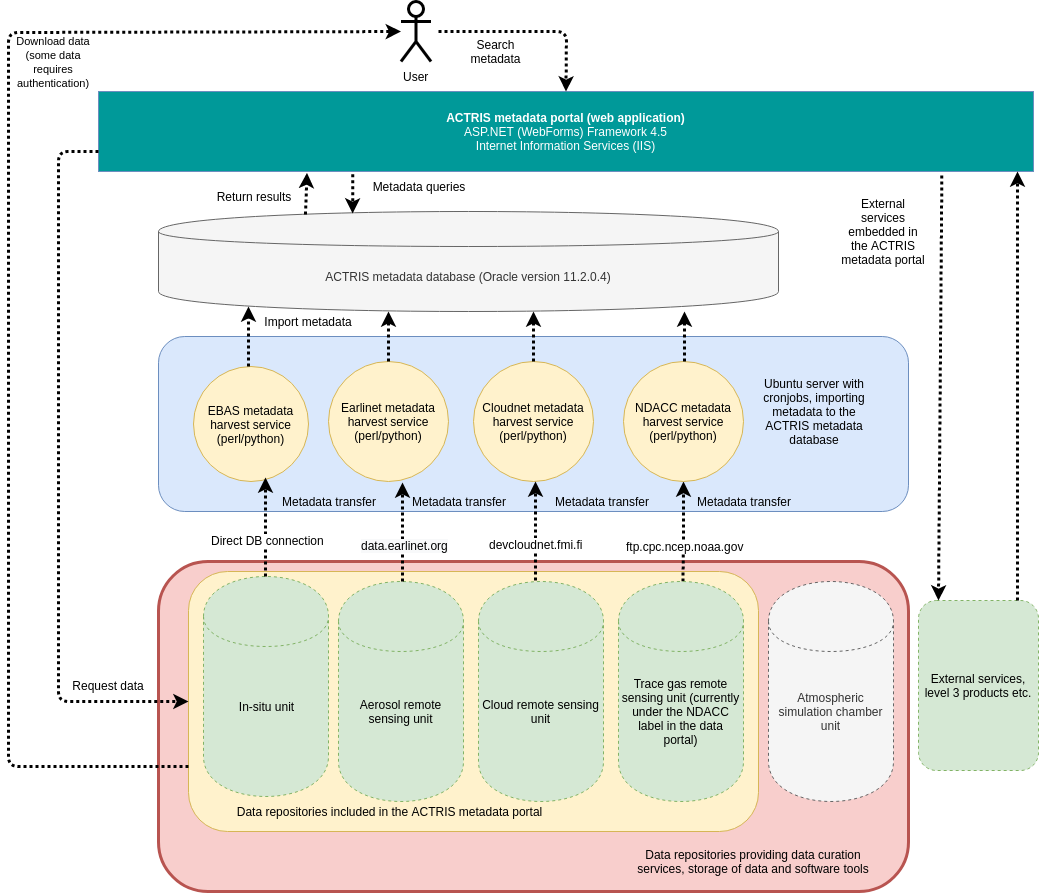

The diagram above was exported from draw.io. Its source (the exported page's mxGraphModel, read from the mxfile embedded in the PNG):
<mxGraphModel dx="2193" dy="776" grid="1" gridSize="10" guides="1" tooltips="1" connect="1" arrows="1" fold="1" page="1" pageScale="1" pageWidth="850" pageHeight="1100" math="0" shadow="0">
  <root>
    <mxCell id="0" />
    <mxCell id="1" parent="0" />
    <mxCell id="gM0IFux__4lC4pHZKV9x-3" value="" style="rounded=1;whiteSpace=wrap;html=1;strokeWidth=3;fillColor=#f8cecc;strokeColor=#b85450;" vertex="1" parent="1">
      <mxGeometry x="-120" y="1300" width="750" height="330" as="geometry" />
    </mxCell>
    <mxCell id="rr-qJCRrebX6lpl5mbhR-17" value="" style="rounded=1;whiteSpace=wrap;html=1;fillColor=#dae8fc;strokeColor=#6c8ebf;" parent="1" vertex="1">
      <mxGeometry x="-120" y="1075" width="750" height="175" as="geometry" />
    </mxCell>
    <mxCell id="wIHYnV0raj18oLiZnMky-29" value="" style="rounded=1;whiteSpace=wrap;html=1;fillColor=#fff2cc;strokeColor=#d6b656;" parent="1" vertex="1">
      <mxGeometry x="-90" y="1310" width="570" height="260" as="geometry" />
    </mxCell>
    <mxCell id="-fXwk7xyY05IvL3SSEA5-1" value="In-situ unit" style="shape=cylinder;whiteSpace=wrap;html=1;boundedLbl=1;backgroundOutline=1;dashed=1;fillColor=#d5e8d4;strokeColor=#82b366;" parent="1" vertex="1">
      <mxGeometry x="-75" y="1315" width="125" height="220" as="geometry" />
    </mxCell>
    <mxCell id="KXyPFfYa3okAYoHgz53I-30" value="External services, level 3 products etc." style="rounded=1;whiteSpace=wrap;html=1;dashed=1;fillColor=#d5e8d4;strokeColor=#82b366;" parent="1" vertex="1">
      <mxGeometry x="640" y="1339" width="120" height="170" as="geometry" />
    </mxCell>
    <mxCell id="fQbFadkFKDf8UMaC7BL6-2" value="&lt;font color=&quot;#ffffff&quot;&gt;&lt;b&gt;ACTRIS metadata portal (web application)&lt;/b&gt;&lt;br&gt;&lt;/font&gt;&lt;div&gt;&lt;font color=&quot;#ffffff&quot;&gt;ASP.NET (WebForms) Framework 4.5&lt;/font&gt;&lt;/div&gt;&lt;div&gt;&lt;font color=&quot;#ffffff&quot;&gt;Internet Information Services (IIS)&lt;/font&gt;&lt;/div&gt;" style="rounded=0;whiteSpace=wrap;html=1;fillColor=#009999;strokeColor=#6c8ebf;" parent="1" vertex="1">
      <mxGeometry x="-180" y="830" width="935" height="80" as="geometry" />
    </mxCell>
    <mxCell id="wIHYnV0raj18oLiZnMky-4" value="" style="edgeStyle=orthogonalEdgeStyle;rounded=0;orthogonalLoop=1;jettySize=auto;html=1;strokeWidth=3;dashed=1;dashPattern=1 1;entryX=0.5;entryY=1;entryDx=0;entryDy=0;entryPerimeter=0;" parent="1" target="wIHYnV0raj18oLiZnMky-8" edge="1">
      <mxGeometry relative="1" as="geometry">
        <Array as="points" />
        <mxPoint x="404.5" y="1320" as="sourcePoint" />
        <mxPoint x="405" y="1230" as="targetPoint" />
      </mxGeometry>
    </mxCell>
    <mxCell id="rr-qJCRrebX6lpl5mbhR-24" value="ftp.cpc.ncep.noaa.gov" style="text;html=1;resizable=0;points=[];align=center;verticalAlign=middle;labelBackgroundColor=#ffffff;" parent="wIHYnV0raj18oLiZnMky-4" vertex="1" connectable="0">
      <mxGeometry x="-0.2798" y="-1" relative="1" as="geometry">
        <mxPoint as="offset" />
      </mxGeometry>
    </mxCell>
    <mxCell id="wIHYnV0raj18oLiZnMky-6" value="EBAS metadata harvest service (perl/python)" style="ellipse;whiteSpace=wrap;html=1;aspect=fixed;fillColor=#fff2cc;strokeColor=#d6b656;" parent="1" vertex="1">
      <mxGeometry x="-85" y="1105" width="115" height="115" as="geometry" />
    </mxCell>
    <mxCell id="wIHYnV0raj18oLiZnMky-7" value="Cloudnet metadata harvest service (perl/python)" style="ellipse;whiteSpace=wrap;html=1;aspect=fixed;fillColor=#fff2cc;strokeColor=#d6b656;" parent="1" vertex="1">
      <mxGeometry x="195" y="1100" width="120" height="120" as="geometry" />
    </mxCell>
    <mxCell id="wIHYnV0raj18oLiZnMky-8" value="NDACC metadata harvest service (perl/python)" style="ellipse;whiteSpace=wrap;html=1;aspect=fixed;fillColor=#fff2cc;strokeColor=#d6b656;" parent="1" vertex="1">
      <mxGeometry x="345" y="1100" width="120" height="120" as="geometry" />
    </mxCell>
    <mxCell id="wIHYnV0raj18oLiZnMky-10" value="" style="endArrow=classic;html=1;strokeWidth=3;dashed=1;dashPattern=1 1;exitX=0.902;exitY=1.05;exitDx=0;exitDy=0;exitPerimeter=0;" parent="1" edge="1" source="fQbFadkFKDf8UMaC7BL6-2">
      <mxGeometry width="50" height="50" relative="1" as="geometry">
        <mxPoint x="660.6199999999999" y="890.02" as="sourcePoint" />
        <mxPoint x="660" y="1339" as="targetPoint" />
      </mxGeometry>
    </mxCell>
    <mxCell id="wIHYnV0raj18oLiZnMky-11" value="" style="endArrow=classic;html=1;strokeWidth=3;dashed=1;dashPattern=1 1;" parent="1" edge="1">
      <mxGeometry width="50" height="50" relative="1" as="geometry">
        <mxPoint x="739" y="1339" as="sourcePoint" />
        <mxPoint x="739" y="910" as="targetPoint" />
      </mxGeometry>
    </mxCell>
    <mxCell id="wIHYnV0raj18oLiZnMky-13" value="ACTRIS metadata database (Oracle version 11.2.0.4)" style="shape=cylinder;whiteSpace=wrap;html=1;boundedLbl=1;backgroundOutline=1;fillColor=#f5f5f5;strokeColor=#666666;fontColor=#333333;" parent="1" vertex="1">
      <mxGeometry x="-120" y="950" width="620" height="100" as="geometry" />
    </mxCell>
    <mxCell id="wIHYnV0raj18oLiZnMky-21" value="" style="endArrow=classic;html=1;dashed=1;dashPattern=1 1;strokeWidth=3;entryX=0.223;entryY=1.017;entryDx=0;entryDy=0;entryPerimeter=0;exitX=0.237;exitY=0.03;exitDx=0;exitDy=0;exitPerimeter=0;" parent="1" source="wIHYnV0raj18oLiZnMky-13" target="fQbFadkFKDf8UMaC7BL6-2" edge="1">
      <mxGeometry width="50" height="50" relative="1" as="geometry">
        <mxPoint x="110" y="960" as="sourcePoint" />
        <mxPoint x="110" y="900" as="targetPoint" />
      </mxGeometry>
    </mxCell>
    <mxCell id="wIHYnV0raj18oLiZnMky-22" value="" style="endArrow=classic;html=1;dashed=1;dashPattern=1 1;strokeWidth=3;exitX=0.272;exitY=1.033;exitDx=0;exitDy=0;exitPerimeter=0;entryX=0.313;entryY=0.02;entryDx=0;entryDy=0;entryPerimeter=0;" parent="1" source="fQbFadkFKDf8UMaC7BL6-2" target="wIHYnV0raj18oLiZnMky-13" edge="1">
      <mxGeometry width="50" height="50" relative="1" as="geometry">
        <mxPoint x="150" y="910" as="sourcePoint" />
        <mxPoint x="150" y="960" as="targetPoint" />
      </mxGeometry>
    </mxCell>
    <mxCell id="wIHYnV0raj18oLiZnMky-28" value="" style="endArrow=classic;html=1;dashed=1;dashPattern=1 1;strokeWidth=3;exitX=0;exitY=0.75;exitDx=0;exitDy=0;entryX=0;entryY=0.5;entryDx=0;entryDy=0;" parent="1" source="fQbFadkFKDf8UMaC7BL6-2" target="wIHYnV0raj18oLiZnMky-29" edge="1">
      <mxGeometry width="50" height="50" relative="1" as="geometry">
        <mxPoint x="-170" y="870" as="sourcePoint" />
        <mxPoint x="-220" y="1440" as="targetPoint" />
        <Array as="points">
          <mxPoint x="-220" y="890" />
          <mxPoint x="-220" y="1440" />
        </Array>
      </mxGeometry>
    </mxCell>
    <mxCell id="wIHYnV0raj18oLiZnMky-30" value="" style="endArrow=classic;html=1;dashed=1;dashPattern=1 1;strokeWidth=3;exitX=0;exitY=0.75;exitDx=0;exitDy=0;" parent="1" source="wIHYnV0raj18oLiZnMky-29" target="gM0IFux__4lC4pHZKV9x-1" edge="1">
      <mxGeometry width="50" height="50" relative="1" as="geometry">
        <mxPoint x="-230" y="1620" as="sourcePoint" />
        <mxPoint x="-180" y="1570" as="targetPoint" />
        <Array as="points">
          <mxPoint x="-270" y="1505" />
          <mxPoint x="-270" y="845" />
          <mxPoint x="-270" y="771" />
        </Array>
      </mxGeometry>
    </mxCell>
    <mxCell id="wIHYnV0raj18oLiZnMky-32" value="Request data" style="text;html=1;strokeColor=none;fillColor=none;align=center;verticalAlign=middle;whiteSpace=wrap;rounded=0;" parent="1" vertex="1">
      <mxGeometry x="-230" y="1399" width="120" height="50" as="geometry" />
    </mxCell>
    <mxCell id="wIHYnV0raj18oLiZnMky-34" value="Ubuntu server with cronjobs, importing metadata to the ACTRIS metadata database" style="text;html=1;strokeColor=none;fillColor=none;align=center;verticalAlign=middle;whiteSpace=wrap;rounded=0;" parent="1" vertex="1">
      <mxGeometry x="480" y="1140" width="112" height="20" as="geometry" />
    </mxCell>
    <mxCell id="wIHYnV0raj18oLiZnMky-35" value="External services embedded in the ACTRIS metadata portal" style="text;html=1;strokeColor=none;fillColor=none;align=center;verticalAlign=middle;whiteSpace=wrap;rounded=0;" parent="1" vertex="1">
      <mxGeometry x="560" y="935" width="90" height="70" as="geometry" />
    </mxCell>
    <mxCell id="rr-qJCRrebX6lpl5mbhR-1" value="Aerosol remote sensing unit" style="shape=cylinder;whiteSpace=wrap;html=1;boundedLbl=1;backgroundOutline=1;dashed=1;fillColor=#d5e8d4;strokeColor=#82b366;" parent="1" vertex="1">
      <mxGeometry x="60" y="1320" width="125" height="220" as="geometry" />
    </mxCell>
    <mxCell id="rr-qJCRrebX6lpl5mbhR-2" value="Cloud remote sensing unit" style="shape=cylinder;whiteSpace=wrap;html=1;boundedLbl=1;backgroundOutline=1;dashed=1;fillColor=#d5e8d4;strokeColor=#82b366;" parent="1" vertex="1">
      <mxGeometry x="200" y="1320" width="125" height="220" as="geometry" />
    </mxCell>
    <mxCell id="rr-qJCRrebX6lpl5mbhR-3" value="Trace gas remote sensing unit (currently under the NDACC label in the data portal)" style="shape=cylinder;whiteSpace=wrap;html=1;boundedLbl=1;backgroundOutline=1;dashed=1;fillColor=#d5e8d4;strokeColor=#82b366;" parent="1" vertex="1">
      <mxGeometry x="340" y="1320" width="125" height="220" as="geometry" />
    </mxCell>
    <mxCell id="rr-qJCRrebX6lpl5mbhR-4" value="Atmospheric simulation chamber unit" style="shape=cylinder;whiteSpace=wrap;html=1;boundedLbl=1;backgroundOutline=1;dashed=1;fillColor=#f5f5f5;strokeColor=#666666;fontColor=#333333;" parent="1" vertex="1">
      <mxGeometry x="490" y="1320" width="125" height="220" as="geometry" />
    </mxCell>
    <mxCell id="rr-qJCRrebX6lpl5mbhR-5" value="Earlinet metadata harvest service (perl/python)" style="ellipse;whiteSpace=wrap;html=1;aspect=fixed;fillColor=#fff2cc;strokeColor=#d6b656;" parent="1" vertex="1">
      <mxGeometry x="50" y="1100" width="120" height="120" as="geometry" />
    </mxCell>
    <mxCell id="rr-qJCRrebX6lpl5mbhR-12" value="" style="edgeStyle=orthogonalEdgeStyle;rounded=0;orthogonalLoop=1;jettySize=auto;html=1;strokeWidth=3;dashed=1;dashPattern=1 1;entryX=0.617;entryY=1.008;entryDx=0;entryDy=0;entryPerimeter=0;" parent="1" target="rr-qJCRrebX6lpl5mbhR-5" edge="1">
      <mxGeometry relative="1" as="geometry">
        <Array as="points">
          <mxPoint x="124" y="1310" />
          <mxPoint x="124" y="1310" />
        </Array>
        <mxPoint x="123.5" y="1320" as="sourcePoint" />
        <mxPoint x="123.5" y="1230" as="targetPoint" />
      </mxGeometry>
    </mxCell>
    <mxCell id="rr-qJCRrebX6lpl5mbhR-22" value="&lt;span style=&quot;white-space: normal ; background-color: rgb(248 , 249 , 250)&quot;&gt;data.earlinet.org&lt;/span&gt;" style="text;html=1;resizable=0;points=[];align=center;verticalAlign=middle;labelBackgroundColor=#ffffff;" parent="rr-qJCRrebX6lpl5mbhR-12" vertex="1" connectable="0">
      <mxGeometry x="-0.2525" y="-2" relative="1" as="geometry">
        <mxPoint as="offset" />
      </mxGeometry>
    </mxCell>
    <mxCell id="rr-qJCRrebX6lpl5mbhR-13" value="" style="edgeStyle=orthogonalEdgeStyle;rounded=0;orthogonalLoop=1;jettySize=auto;html=1;strokeWidth=3;dashed=1;dashPattern=1 1;" parent="1" edge="1">
      <mxGeometry relative="1" as="geometry">
        <Array as="points">
          <mxPoint x="-30.5" y="1049.5" />
          <mxPoint x="-30.5" y="1049.5" />
        </Array>
        <mxPoint x="-30.5" y="1104.5" as="sourcePoint" />
        <mxPoint x="-30.5" y="1045" as="targetPoint" />
      </mxGeometry>
    </mxCell>
    <mxCell id="rr-qJCRrebX6lpl5mbhR-14" value="" style="edgeStyle=orthogonalEdgeStyle;rounded=0;orthogonalLoop=1;jettySize=auto;html=1;strokeWidth=3;dashed=1;dashPattern=1 1;" parent="1" edge="1">
      <mxGeometry relative="1" as="geometry">
        <Array as="points">
          <mxPoint x="109.5" y="1054.5" />
          <mxPoint x="109.5" y="1054.5" />
        </Array>
        <mxPoint x="110" y="1100" as="sourcePoint" />
        <mxPoint x="109.5" y="1050" as="targetPoint" />
      </mxGeometry>
    </mxCell>
    <mxCell id="rr-qJCRrebX6lpl5mbhR-15" value="" style="edgeStyle=orthogonalEdgeStyle;rounded=0;orthogonalLoop=1;jettySize=auto;html=1;strokeWidth=3;dashed=1;dashPattern=1 1;" parent="1" edge="1">
      <mxGeometry relative="1" as="geometry">
        <Array as="points">
          <mxPoint x="254" y="1054.5" />
          <mxPoint x="254" y="1054.5" />
        </Array>
        <mxPoint x="254.5" y="1100" as="sourcePoint" />
        <mxPoint x="254.5" y="1050" as="targetPoint" />
      </mxGeometry>
    </mxCell>
    <mxCell id="rr-qJCRrebX6lpl5mbhR-16" value="" style="edgeStyle=orthogonalEdgeStyle;rounded=0;orthogonalLoop=1;jettySize=auto;html=1;strokeWidth=3;dashed=1;dashPattern=1 1;" parent="1" edge="1">
      <mxGeometry relative="1" as="geometry">
        <Array as="points">
          <mxPoint x="404.5" y="1054.5" />
          <mxPoint x="404.5" y="1054.5" />
        </Array>
        <mxPoint x="405.5" y="1100" as="sourcePoint" />
        <mxPoint x="405.5" y="1050" as="targetPoint" />
      </mxGeometry>
    </mxCell>
    <mxCell id="rr-qJCRrebX6lpl5mbhR-18" value="" style="edgeStyle=orthogonalEdgeStyle;rounded=0;orthogonalLoop=1;jettySize=auto;html=1;strokeWidth=3;dashed=1;dashPattern=1 1;entryX=0.617;entryY=1.008;entryDx=0;entryDy=0;entryPerimeter=0;" parent="1" edge="1">
      <mxGeometry relative="1" as="geometry">
        <Array as="points">
          <mxPoint x="257" y="1309" />
          <mxPoint x="257" y="1309" />
        </Array>
        <mxPoint x="257" y="1319" as="sourcePoint" />
        <mxPoint x="257" y="1220" as="targetPoint" />
      </mxGeometry>
    </mxCell>
    <mxCell id="rr-qJCRrebX6lpl5mbhR-23" value="devcloudnet.fmi.fi" style="text;html=1;resizable=0;points=[];align=center;verticalAlign=middle;labelBackgroundColor=#ffffff;" parent="rr-qJCRrebX6lpl5mbhR-18" vertex="1" connectable="0">
      <mxGeometry x="-0.2525" relative="1" as="geometry">
        <mxPoint as="offset" />
      </mxGeometry>
    </mxCell>
    <mxCell id="rr-qJCRrebX6lpl5mbhR-25" value="" style="edgeStyle=orthogonalEdgeStyle;rounded=0;orthogonalLoop=1;jettySize=auto;html=1;strokeWidth=3;dashed=1;dashPattern=1 1;entryX=0.617;entryY=1.008;entryDx=0;entryDy=0;entryPerimeter=0;" parent="1" edge="1">
      <mxGeometry relative="1" as="geometry">
        <Array as="points">
          <mxPoint x="-13" y="1305" />
          <mxPoint x="-13" y="1305" />
        </Array>
        <mxPoint x="-13" y="1315" as="sourcePoint" />
        <mxPoint x="-13" y="1216" as="targetPoint" />
      </mxGeometry>
    </mxCell>
    <mxCell id="rr-qJCRrebX6lpl5mbhR-26" value="&lt;span style=&quot;white-space: normal&quot;&gt;Direct DB connection&lt;/span&gt;" style="text;html=1;resizable=0;points=[];align=center;verticalAlign=middle;labelBackgroundColor=#ffffff;" parent="rr-qJCRrebX6lpl5mbhR-25" vertex="1" connectable="0">
      <mxGeometry x="-0.2525" y="-2" relative="1" as="geometry">
        <mxPoint as="offset" />
      </mxGeometry>
    </mxCell>
    <mxCell id="rr-qJCRrebX6lpl5mbhR-27" value="&lt;span style=&quot;font-size: 11px ; background-color: rgb(255 , 255 , 255)&quot;&gt;Download data (some data requires authentication)&lt;/span&gt;" style="text;html=1;strokeColor=none;fillColor=none;align=center;verticalAlign=middle;whiteSpace=wrap;rounded=0;" parent="1" vertex="1">
      <mxGeometry x="-270" y="790" width="90" height="20" as="geometry" />
    </mxCell>
    <mxCell id="gM0IFux__4lC4pHZKV9x-1" value="User" style="shape=umlActor;verticalLabelPosition=bottom;labelBackgroundColor=#ffffff;verticalAlign=top;html=1;outlineConnect=0;strokeWidth=3;" vertex="1" parent="1">
      <mxGeometry x="122.5" y="740" width="30" height="60" as="geometry" />
    </mxCell>
    <mxCell id="gM0IFux__4lC4pHZKV9x-8" value="Data repositories providing data curation services, storage of data and software tools" style="text;html=1;strokeColor=none;fillColor=none;align=center;verticalAlign=middle;whiteSpace=wrap;rounded=0;" vertex="1" parent="1">
      <mxGeometry x="345" y="1590" width="260" height="20" as="geometry" />
    </mxCell>
    <mxCell id="gM0IFux__4lC4pHZKV9x-9" value="Data repositories included in the ACTRIS metadata portal" style="text;html=1;strokeColor=none;fillColor=none;align=center;verticalAlign=middle;whiteSpace=wrap;rounded=0;" vertex="1" parent="1">
      <mxGeometry x="-58.5" y="1540" width="337" height="20" as="geometry" />
    </mxCell>
    <mxCell id="gM0IFux__4lC4pHZKV9x-11" value="" style="endArrow=classic;html=1;dashed=1;dashPattern=1 1;strokeWidth=3;entryX=0.5;entryY=0;entryDx=0;entryDy=0;" edge="1" parent="1" target="fQbFadkFKDf8UMaC7BL6-2">
      <mxGeometry width="50" height="50" relative="1" as="geometry">
        <mxPoint x="160" y="770" as="sourcePoint" />
        <mxPoint x="230" y="782" as="targetPoint" />
        <Array as="points">
          <mxPoint x="220" y="770" />
          <mxPoint x="288" y="770" />
        </Array>
      </mxGeometry>
    </mxCell>
    <mxCell id="gM0IFux__4lC4pHZKV9x-12" value="Search metadata" style="text;html=1;strokeColor=none;fillColor=none;align=center;verticalAlign=middle;whiteSpace=wrap;rounded=0;" vertex="1" parent="1">
      <mxGeometry x="185" y="780" width="65" height="20" as="geometry" />
    </mxCell>
    <mxCell id="gM0IFux__4lC4pHZKV9x-13" value="Import metadata" style="text;html=1;strokeColor=none;fillColor=none;align=center;verticalAlign=middle;whiteSpace=wrap;rounded=0;" vertex="1" parent="1">
      <mxGeometry x="-15" y="1050" width="90" height="20" as="geometry" />
    </mxCell>
    <mxCell id="gM0IFux__4lC4pHZKV9x-14" value="Metadata queries" style="text;html=1;strokeColor=none;fillColor=none;align=center;verticalAlign=middle;whiteSpace=wrap;rounded=0;" vertex="1" parent="1">
      <mxGeometry x="90" y="915" width="100" height="20" as="geometry" />
    </mxCell>
    <mxCell id="gM0IFux__4lC4pHZKV9x-15" value="Return results" style="text;html=1;strokeColor=none;fillColor=none;align=center;verticalAlign=middle;whiteSpace=wrap;rounded=0;" vertex="1" parent="1">
      <mxGeometry x="-75" y="925" width="100" height="20" as="geometry" />
    </mxCell>
    <mxCell id="gM0IFux__4lC4pHZKV9x-16" value="Metadata transfer" style="text;html=1;strokeColor=none;fillColor=none;align=center;verticalAlign=middle;whiteSpace=wrap;rounded=0;" vertex="1" parent="1">
      <mxGeometry x="405" y="1230" width="120" height="20" as="geometry" />
    </mxCell>
    <mxCell id="gM0IFux__4lC4pHZKV9x-18" value="Metadata transfer" style="text;html=1;strokeColor=none;fillColor=none;align=center;verticalAlign=middle;whiteSpace=wrap;rounded=0;" vertex="1" parent="1">
      <mxGeometry x="262.5" y="1230" width="120" height="20" as="geometry" />
    </mxCell>
    <mxCell id="gM0IFux__4lC4pHZKV9x-19" value="Metadata transfer" style="text;html=1;strokeColor=none;fillColor=none;align=center;verticalAlign=middle;whiteSpace=wrap;rounded=0;" vertex="1" parent="1">
      <mxGeometry x="120" y="1230" width="120" height="20" as="geometry" />
    </mxCell>
    <mxCell id="gM0IFux__4lC4pHZKV9x-20" value="Metadata transfer" style="text;html=1;strokeColor=none;fillColor=none;align=center;verticalAlign=middle;whiteSpace=wrap;rounded=0;" vertex="1" parent="1">
      <mxGeometry x="-10" y="1230" width="120" height="20" as="geometry" />
    </mxCell>
  </root>
</mxGraphModel>